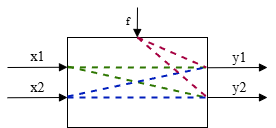

The diagram above was exported from draw.io. Its source (the exported page's mxGraphModel, read from the mxfile embedded in the PNG):
<mxGraphModel dx="436" dy="841" grid="1" gridSize="10" guides="1" tooltips="1" connect="1" arrows="1" fold="1" page="1" pageScale="1" pageWidth="850" pageHeight="1100" math="0" shadow="0" adaptiveColors="simple">
  <root>
    <mxCell id="0" />
    <mxCell id="1" parent="0" />
    <mxCell id="17" value="" style="rounded=0;whiteSpace=wrap;html=1;fontFamily=Times New Roman;" parent="1" vertex="1">
      <mxGeometry x="70" y="40" width="140" height="90" as="geometry" />
    </mxCell>
    <mxCell id="18" value="" style="endArrow=block;html=1;rounded=0;endFill=1;entryX=0;entryY=0.5;entryDx=0;entryDy=0;fontFamily=Times New Roman;labelBackgroundColor=none;" parent="1" edge="1">
      <mxGeometry width="50" height="50" relative="1" as="geometry">
        <mxPoint x="10" y="70" as="sourcePoint" />
        <mxPoint x="70" y="69.75999999999999" as="targetPoint" />
      </mxGeometry>
    </mxCell>
    <mxCell id="19" value="x1" style="edgeLabel;html=1;align=center;verticalAlign=middle;resizable=0;points=[];fontFamily=Times New Roman;fontSize=14;labelBackgroundColor=none;" parent="18" vertex="1" connectable="0">
      <mxGeometry x="-0.26" y="2" relative="1" as="geometry">
        <mxPoint x="8" y="-8" as="offset" />
      </mxGeometry>
    </mxCell>
    <mxCell id="20" value="" style="endArrow=block;html=1;rounded=0;endFill=1;entryX=0;entryY=0.5;entryDx=0;entryDy=0;fontFamily=Times New Roman;labelBackgroundColor=none;" parent="1" edge="1">
      <mxGeometry width="50" height="50" relative="1" as="geometry">
        <mxPoint x="10" y="100.24000000000001" as="sourcePoint" />
        <mxPoint x="70" y="100" as="targetPoint" />
      </mxGeometry>
    </mxCell>
    <mxCell id="21" value="x2" style="edgeLabel;html=1;align=center;verticalAlign=middle;resizable=0;points=[];fontFamily=Times New Roman;fontSize=14;labelBackgroundColor=none;" parent="20" vertex="1" connectable="0">
      <mxGeometry x="-0.26" y="2" relative="1" as="geometry">
        <mxPoint x="8" y="-8" as="offset" />
      </mxGeometry>
    </mxCell>
    <mxCell id="22" value="" style="endArrow=block;html=1;rounded=0;endFill=1;fontFamily=Times New Roman;labelBackgroundColor=none;" parent="1" edge="1">
      <mxGeometry width="50" height="50" relative="1" as="geometry">
        <mxPoint x="210" y="70.24000000000001" as="sourcePoint" />
        <mxPoint x="270" y="70" as="targetPoint" />
      </mxGeometry>
    </mxCell>
    <mxCell id="23" value="&lt;span style=&quot;color: rgba(0, 0, 0, 0); font-size: 0px; text-align: start; background-color: rgb(251, 251, 251);&quot;&gt;%3CmxGraphModel%3E%3Croot%3E%3CmxCell%20id%3D%220%22%2F%3E%3CmxCell%20id%3D%221%22%20parent%3D%220%22%2F%3E%3CmxCell%20id%3D%222%22%20value%3D%22%22%20style%3D%22endArrow%3Dblock%3Bhtml%3D1%3Brounded%3D0%3BendFill%3D1%3BentryX%3D0%3BentryY%3D0.5%3BentryDx%3D0%3BentryDy%3D0%3B%22%20edge%3D%221%22%20parent%3D%221%22%3E%3CmxGeometry%20width%3D%2250%22%20height%3D%2250%22%20relative%3D%221%22%20as%3D%22geometry%22%3E%3CmxPoint%20x%3D%2240%22%20y%3D%22130%22%20as%3D%22sourcePoint%22%2F%3E%3CmxPoint%20x%3D%22260%22%20y%3D%22129.76%22%20as%3D%22targetPoint%22%2F%3E%3C%2FmxGeometry%3E%3C%2FmxCell%3E%3CmxCell%20id%3D%223%22%20value%3D%22%D0%A1%D0%B8%D0%B3%D0%BD%D0%B0%D0%BB%20%D0%B7%20%D1%84%D0%B0%D0%B7%D0%BE%D0%B2%D0%B0%D0%BD%D0%BE%D1%97%20%D0%B0%D0%BD%D1%82%D0%B5%D0%BD%D0%BD%D0%BE%D1%97%20%D1%80%D0%B5%D1%88i%D1%82%D0%BA%D0%B8%22%20style%3D%22edgeLabel%3Bhtml%3D1%3Balign%3Dcenter%3BverticalAlign%3Dmiddle%3Bresizable%3D0%3Bpoints%3D%5B%5D%3B%22%20vertex%3D%221%22%20connectable%3D%220%22%20parent%3D%222%22%3E%3CmxGeometry%20x%3D%22-0.26%22%20y%3D%222%22%20relative%3D%221%22%20as%3D%22geometry%22%3E%3CmxPoint%20x%3D%2219%22%20y%3D%22-8%22%20as%3D%22offset%22%2F%3E%3C%2FmxGeometry%3E%3C%2FmxCell%3E%3C%2Froot%3E%3C%2FmxGraphModel%3E&lt;/span&gt;" style="edgeLabel;html=1;align=center;verticalAlign=middle;resizable=0;points=[];fontFamily=Times New Roman;" parent="22" vertex="1" connectable="0">
      <mxGeometry x="-0.26" y="2" relative="1" as="geometry">
        <mxPoint x="19" y="-8" as="offset" />
      </mxGeometry>
    </mxCell>
    <mxCell id="24" value="y1" style="edgeLabel;html=1;align=center;verticalAlign=middle;resizable=0;points=[];fontFamily=Times New Roman;fontSize=14;labelBackgroundColor=none;" parent="22" vertex="1" connectable="0">
      <mxGeometry x="0.042" y="-1" relative="1" as="geometry">
        <mxPoint y="-11" as="offset" />
      </mxGeometry>
    </mxCell>
    <mxCell id="25" value="" style="endArrow=block;html=1;rounded=0;endFill=1;fontFamily=Times New Roman;labelBackgroundColor=none;" parent="1" edge="1">
      <mxGeometry width="50" height="50" relative="1" as="geometry">
        <mxPoint x="210" y="100" as="sourcePoint" />
        <mxPoint x="270" y="100" as="targetPoint" />
      </mxGeometry>
    </mxCell>
    <mxCell id="26" value="&lt;span style=&quot;color: rgba(0, 0, 0, 0); font-size: 0px; text-align: start; background-color: rgb(251, 251, 251);&quot;&gt;%3CmxGraphModel%3E%3Croot%3E%3CmxCell%20id%3D%220%22%2F%3E%3CmxCell%20id%3D%221%22%20parent%3D%220%22%2F%3E%3CmxCell%20id%3D%222%22%20value%3D%22%22%20style%3D%22endArrow%3Dblock%3Bhtml%3D1%3Brounded%3D0%3BendFill%3D1%3BentryX%3D0%3BentryY%3D0.5%3BentryDx%3D0%3BentryDy%3D0%3B%22%20edge%3D%221%22%20parent%3D%221%22%3E%3CmxGeometry%20width%3D%2250%22%20height%3D%2250%22%20relative%3D%221%22%20as%3D%22geometry%22%3E%3CmxPoint%20x%3D%2240%22%20y%3D%22130%22%20as%3D%22sourcePoint%22%2F%3E%3CmxPoint%20x%3D%22260%22%20y%3D%22129.76%22%20as%3D%22targetPoint%22%2F%3E%3C%2FmxGeometry%3E%3C%2FmxCell%3E%3CmxCell%20id%3D%223%22%20value%3D%22%D0%A1%D0%B8%D0%B3%D0%BD%D0%B0%D0%BB%20%D0%B7%20%D1%84%D0%B0%D0%B7%D0%BE%D0%B2%D0%B0%D0%BD%D0%BE%D1%97%20%D0%B0%D0%BD%D1%82%D0%B5%D0%BD%D0%BD%D0%BE%D1%97%20%D1%80%D0%B5%D1%88i%D1%82%D0%BA%D0%B8%22%20style%3D%22edgeLabel%3Bhtml%3D1%3Balign%3Dcenter%3BverticalAlign%3Dmiddle%3Bresizable%3D0%3Bpoints%3D%5B%5D%3B%22%20vertex%3D%221%22%20connectable%3D%220%22%20parent%3D%222%22%3E%3CmxGeometry%20x%3D%22-0.26%22%20y%3D%222%22%20relative%3D%221%22%20as%3D%22geometry%22%3E%3CmxPoint%20x%3D%2219%22%20y%3D%22-8%22%20as%3D%22offset%22%2F%3E%3C%2FmxGeometry%3E%3C%2FmxCell%3E%3C%2Froot%3E%3C%2FmxGraphModel%3E&lt;/span&gt;" style="edgeLabel;html=1;align=center;verticalAlign=middle;resizable=0;points=[];fontFamily=Times New Roman;" parent="25" vertex="1" connectable="0">
      <mxGeometry x="-0.26" y="2" relative="1" as="geometry">
        <mxPoint x="19" y="-8" as="offset" />
      </mxGeometry>
    </mxCell>
    <mxCell id="27" value="y2" style="edgeLabel;html=1;align=center;verticalAlign=middle;resizable=0;points=[];fontFamily=Times New Roman;fontSize=14;labelBackgroundColor=none;" parent="25" vertex="1" connectable="0">
      <mxGeometry x="0.042" y="-1" relative="1" as="geometry">
        <mxPoint y="-11" as="offset" />
      </mxGeometry>
    </mxCell>
    <mxCell id="28" value="" style="endArrow=block;html=1;rounded=0;endFill=1;fontFamily=Times New Roman;labelBackgroundColor=none;fontSize=14;" parent="1" edge="1">
      <mxGeometry width="50" height="50" relative="1" as="geometry">
        <mxPoint x="140" y="10" as="sourcePoint" />
        <mxPoint x="139.76" y="40" as="targetPoint" />
      </mxGeometry>
    </mxCell>
    <mxCell id="29" value="&lt;span style=&quot;color: rgba(0, 0, 0, 0); font-size: 0px; text-align: start; background-color: rgb(251, 251, 251);&quot;&gt;%3CmxGraphModel%3E%3Croot%3E%3CmxCell%20id%3D%220%22%2F%3E%3CmxCell%20id%3D%221%22%20parent%3D%220%22%2F%3E%3CmxCell%20id%3D%222%22%20value%3D%22%22%20style%3D%22endArrow%3Dblock%3Bhtml%3D1%3Brounded%3D0%3BendFill%3D1%3BentryX%3D0%3BentryY%3D0.5%3BentryDx%3D0%3BentryDy%3D0%3B%22%20edge%3D%221%22%20parent%3D%221%22%3E%3CmxGeometry%20width%3D%2250%22%20height%3D%2250%22%20relative%3D%221%22%20as%3D%22geometry%22%3E%3CmxPoint%20x%3D%2240%22%20y%3D%22130%22%20as%3D%22sourcePoint%22%2F%3E%3CmxPoint%20x%3D%22260%22%20y%3D%22129.76%22%20as%3D%22targetPoint%22%2F%3E%3C%2FmxGeometry%3E%3C%2FmxCell%3E%3CmxCell%20id%3D%223%22%20value%3D%22%D0%A1%D0%B8%D0%B3%D0%BD%D0%B0%D0%BB%20%D0%B7%20%D1%84%D0%B0%D0%B7%D0%BE%D0%B2%D0%B0%D0%BD%D0%BE%D1%97%20%D0%B0%D0%BD%D1%82%D0%B5%D0%BD%D0%BD%D0%BE%D1%97%20%D1%80%D0%B5%D1%88i%D1%82%D0%BA%D0%B8%22%20style%3D%22edgeLabel%3Bhtml%3D1%3Balign%3Dcenter%3BverticalAlign%3Dmiddle%3Bresizable%3D0%3Bpoints%3D%5B%5D%3B%22%20vertex%3D%221%22%20connectable%3D%220%22%20parent%3D%222%22%3E%3CmxGeometry%20x%3D%22-0.26%22%20y%3D%222%22%20relative%3D%221%22%20as%3D%22geometry%22%3E%3CmxPoint%20x%3D%2219%22%20y%3D%22-8%22%20as%3D%22offset%22%2F%3E%3C%2FmxGeometry%3E%3C%2FmxCell%3E%3C%2Froot%3E%3C%2FmxGraphModel%3E&lt;/span&gt;" style="edgeLabel;html=1;align=center;verticalAlign=middle;resizable=0;points=[];fontFamily=Times New Roman;" parent="28" vertex="1" connectable="0">
      <mxGeometry x="-0.26" y="2" relative="1" as="geometry">
        <mxPoint x="19" y="-8" as="offset" />
      </mxGeometry>
    </mxCell>
    <mxCell id="30" value="f" style="edgeLabel;html=1;align=center;verticalAlign=middle;resizable=0;points=[];horizontal=1;fontFamily=Times New Roman;labelBackgroundColor=none;" parent="28" vertex="1" connectable="0">
      <mxGeometry x="0.042" y="-1" relative="1" as="geometry">
        <mxPoint x="-9" y="-2" as="offset" />
      </mxGeometry>
    </mxCell>
    <mxCell id="31" value="" style="endArrow=none;dashed=1;html=1;strokeWidth=2;rounded=0;exitX=0.003;exitY=0.324;exitDx=0;exitDy=0;exitPerimeter=0;entryX=0.995;entryY=0.669;entryDx=0;entryDy=0;entryPerimeter=0;fillColor=#60a917;strokeColor=#2D7600;fontFamily=Times New Roman;" parent="1" source="17" target="17" edge="1">
      <mxGeometry width="50" height="50" relative="1" as="geometry">
        <mxPoint x="130" y="110" as="sourcePoint" />
        <mxPoint x="180" y="60" as="targetPoint" />
      </mxGeometry>
    </mxCell>
    <mxCell id="32" value="" style="endArrow=none;dashed=1;html=1;strokeWidth=2;rounded=0;exitX=0.003;exitY=0.332;exitDx=0;exitDy=0;exitPerimeter=0;entryX=1;entryY=0.334;entryDx=0;entryDy=0;entryPerimeter=0;fillColor=#60a917;strokeColor=#2D7600;fontFamily=Times New Roman;" parent="1" source="17" target="17" edge="1">
      <mxGeometry width="50" height="50" relative="1" as="geometry">
        <mxPoint x="80" y="79" as="sourcePoint" />
        <mxPoint x="219" y="110" as="targetPoint" />
      </mxGeometry>
    </mxCell>
    <mxCell id="33" value="" style="endArrow=none;dashed=1;html=1;strokeWidth=2;rounded=0;exitX=0.003;exitY=0.324;exitDx=0;exitDy=0;exitPerimeter=0;entryX=0.996;entryY=0.329;entryDx=0;entryDy=0;entryPerimeter=0;fillColor=#0050ef;strokeColor=#001DBC;fontFamily=Times New Roman;" parent="1" target="17" edge="1">
      <mxGeometry width="50" height="50" relative="1" as="geometry">
        <mxPoint x="70" y="99" as="sourcePoint" />
        <mxPoint x="209" y="130" as="targetPoint" />
      </mxGeometry>
    </mxCell>
    <mxCell id="34" value="" style="endArrow=none;dashed=1;html=1;strokeWidth=2;rounded=0;exitX=0.003;exitY=0.332;exitDx=0;exitDy=0;exitPerimeter=0;entryX=1;entryY=0.334;entryDx=0;entryDy=0;entryPerimeter=0;fillColor=#0050ef;strokeColor=#001DBC;fontFamily=Times New Roman;" parent="1" edge="1">
      <mxGeometry width="50" height="50" relative="1" as="geometry">
        <mxPoint x="70" y="100" as="sourcePoint" />
        <mxPoint x="210" y="100" as="targetPoint" />
      </mxGeometry>
    </mxCell>
    <mxCell id="35" value="" style="endArrow=none;dashed=1;html=1;strokeWidth=2;rounded=0;exitX=0.5;exitY=0;exitDx=0;exitDy=0;entryX=0.992;entryY=0.333;entryDx=0;entryDy=0;entryPerimeter=0;fillColor=#d80073;strokeColor=#A50040;fontFamily=Times New Roman;" parent="1" source="17" target="17" edge="1">
      <mxGeometry width="50" height="50" relative="1" as="geometry">
        <mxPoint x="80" y="80" as="sourcePoint" />
        <mxPoint x="220" y="80" as="targetPoint" />
      </mxGeometry>
    </mxCell>
    <mxCell id="36" value="" style="endArrow=none;dashed=1;html=1;strokeWidth=2;rounded=0;exitX=0.5;exitY=0;exitDx=0;exitDy=0;entryX=0.994;entryY=0.661;entryDx=0;entryDy=0;entryPerimeter=0;fillColor=#d80073;strokeColor=#A50040;fontFamily=Times New Roman;" parent="1" source="17" target="17" edge="1">
      <mxGeometry width="50" height="50" relative="1" as="geometry">
        <mxPoint x="150" y="50" as="sourcePoint" />
        <mxPoint x="219" y="80" as="targetPoint" />
      </mxGeometry>
    </mxCell>
  </root>
</mxGraphModel>